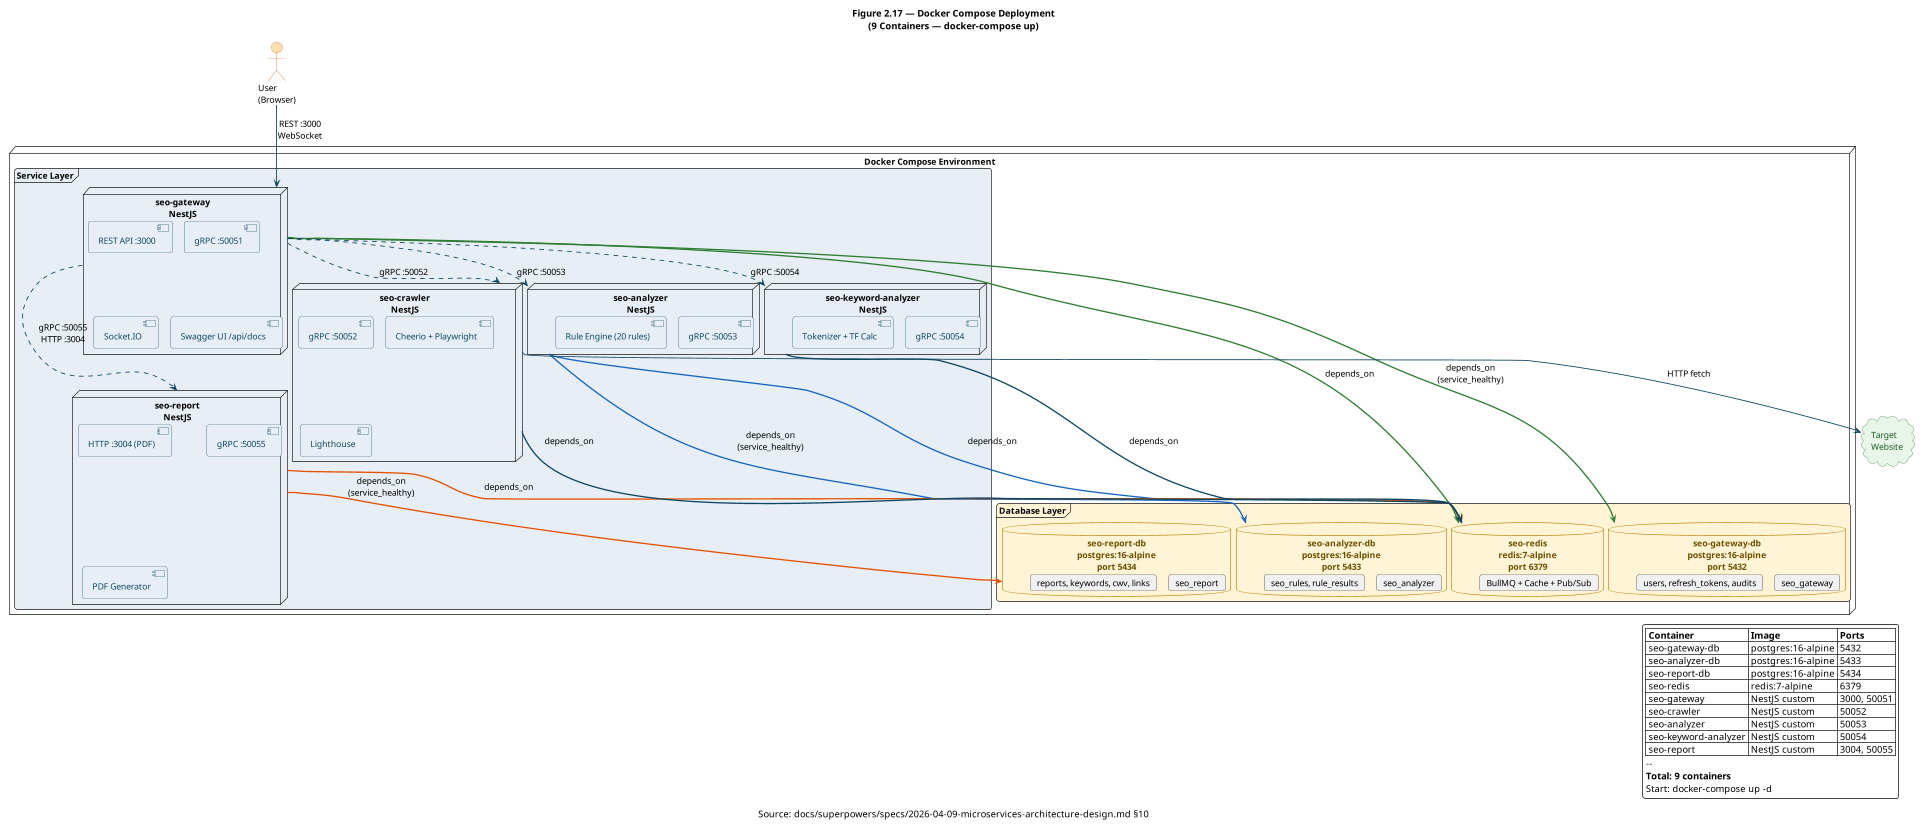

The diagram above was rendered by PlantUML. Its source (embedded in the PNG):
@startuml 17-deployment-docker
' ========================================
' Figure 2.17 — Docker Compose Deployment (9 Containers)
' Source: docs/superpowers/specs/2026-04-09-microservices-architecture-design.md
' Generated: 2026-04-10
' Type: deployment
' ========================================

!include _style.iuml
scale max 1920 width

title Figure 2.17 — Docker Compose Deployment\n(9 Containers — docker-compose up)

node "Docker Compose Environment" as DOCKER {

  ' ===== Database Layer =====
  frame "Database Layer" as DB_LAYER #FFF4D6 {
    database "seo-gateway-db\npostgres:16-alpine\nport **5432**" as GDB {
      card "seo_gateway" as GDB_DATA
      card "users, refresh_tokens, audits" as GDB_TBL
    }

    database "seo-analyzer-db\npostgres:16-alpine\nport **5433**" as ADB {
      card "seo_analyzer" as ADB_DATA
      card "seo_rules, rule_results" as ADB_TBL
    }

    database "seo-report-db\npostgres:16-alpine\nport **5434**" as RDB {
      card "seo_report" as RDB_DATA
      card "reports, keywords, cwv, links" as RDB_TBL
    }

    database "seo-redis\nredis:7-alpine\nport **6379**" as REDIS {
      card "BullMQ + Cache + Pub/Sub" as REDIS_DATA
    }
  }

  ' ===== Service Layer =====
  frame "Service Layer" as SVC_LAYER #E7EEF5 {

    node "seo-gateway\nNestJS" as GW {
      [REST API :3000]
      [gRPC :50051]
      [Socket.IO]
      [Swagger UI /api/docs]
    }

    node "seo-crawler\nNestJS" as CR {
      [gRPC :50052]
      [Cheerio + Playwright]
      [Lighthouse]
    }

    node "seo-analyzer\nNestJS" as AN {
      [gRPC :50053]
      [Rule Engine (20 rules)]
    }

    node "seo-keyword-analyzer\nNestJS" as KW {
      [gRPC :50054]
      [Tokenizer + TF Calc]
    }

    node "seo-report\nNestJS" as RP {
      [HTTP :3004 (PDF)]
      [gRPC :50055]
      [PDF Generator]
    }
  }
}

' ===== External =====
actor "User\n(Browser)" as USER
cloud "Target\nWebsite" as WEB

' ===== User connections =====
USER --> GW : REST :3000\nWebSocket

' ===== Service → DB dependencies =====
GW -[#2E7D32,thickness=2]-> GDB : depends_on\n(service_healthy)
GW -[#2E7D32,thickness=2]-> REDIS : depends_on

AN -[#1565C0,thickness=2]-> ADB : depends_on\n(service_healthy)
AN -[#1565C0,thickness=2]-> REDIS : depends_on

RP -[#E65100,thickness=2]-> RDB : depends_on\n(service_healthy)
RP -[#E65100,thickness=2]-> REDIS : depends_on

CR -[#0F4761,thickness=2]-> REDIS : depends_on
KW -[#0F4761,thickness=2]-> REDIS : depends_on

' ===== Service → Service =====
GW -[#0F4761,dashed]-> CR : gRPC :50052
GW -[#0F4761,dashed]-> AN : gRPC :50053
GW -[#0F4761,dashed]-> KW : gRPC :50054
GW -[#0F4761,dashed]-> RP : gRPC :50055\nHTTP :3004

' ===== External =====
CR --> WEB : HTTP fetch

legend right
  |= Container |= Image |= Ports |
  | seo-gateway-db | postgres:16-alpine | 5432 |
  | seo-analyzer-db | postgres:16-alpine | 5433 |
  | seo-report-db | postgres:16-alpine | 5434 |
  | seo-redis | redis:7-alpine | 6379 |
  | seo-gateway | NestJS custom | 3000, 50051 |
  | seo-crawler | NestJS custom | 50052 |
  | seo-analyzer | NestJS custom | 50053 |
  | seo-keyword-analyzer | NestJS custom | 50054 |
  | seo-report | NestJS custom | 3004, 50055 |
  --
  **Total: 9 containers**
  Start: docker-compose up -d
endlegend

caption Source: docs/superpowers/specs/2026-04-09-microservices-architecture-design.md §10

@enduml